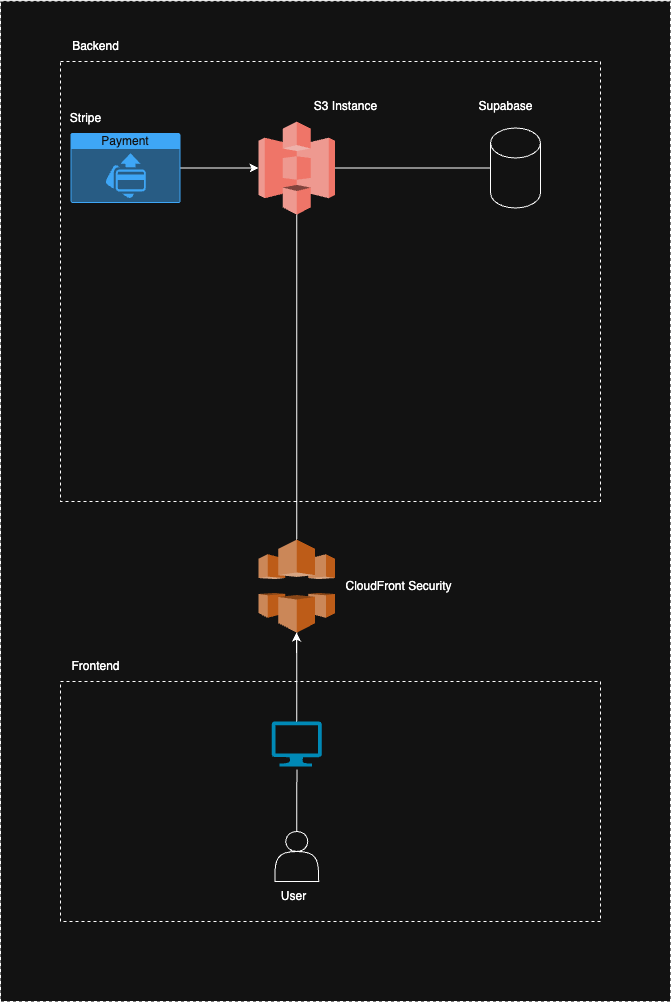

The diagram above was exported from draw.io. Its source (the exported page's mxGraphModel, read from the mxfile embedded in the PNG):
<mxGraphModel dx="1744" dy="1168" grid="1" gridSize="10" guides="1" tooltips="1" connect="1" arrows="1" fold="1" page="1" pageScale="1" pageWidth="827" pageHeight="1169" math="0" shadow="0">
  <root>
    <mxCell id="0" />
    <mxCell id="1" parent="0" />
    <mxCell id="9-YSfoZZMnzD2HSmR5He-11" value="" style="rounded=0;whiteSpace=wrap;html=1;dashed=1;" vertex="1" parent="1">
      <mxGeometry x="80" y="199.5" width="670" height="1000.5" as="geometry" />
    </mxCell>
    <mxCell id="9-YSfoZZMnzD2HSmR5He-8" value="" style="rounded=0;whiteSpace=wrap;html=1;dashed=1;" vertex="1" parent="1">
      <mxGeometry x="140" y="880" width="540" height="240" as="geometry" />
    </mxCell>
    <mxCell id="AZJyKDlQRqppggDeY1pI-16" value="" style="rounded=0;whiteSpace=wrap;html=1;dashed=1;" parent="1" vertex="1">
      <mxGeometry x="140" y="260" width="540" height="440" as="geometry" />
    </mxCell>
    <mxCell id="AZJyKDlQRqppggDeY1pI-1" value="" style="shape=actor;whiteSpace=wrap;html=1;" parent="1" vertex="1">
      <mxGeometry x="354.38" y="1030" width="43.75" height="50" as="geometry" />
    </mxCell>
    <mxCell id="9-YSfoZZMnzD2HSmR5He-3" style="edgeStyle=orthogonalEdgeStyle;rounded=0;orthogonalLoop=1;jettySize=auto;html=1;" edge="1" parent="1" source="AZJyKDlQRqppggDeY1pI-4">
      <mxGeometry relative="1" as="geometry">
        <mxPoint x="376" y="831" as="targetPoint" />
      </mxGeometry>
    </mxCell>
    <mxCell id="AZJyKDlQRqppggDeY1pI-4" value="" style="verticalLabelPosition=bottom;html=1;verticalAlign=top;align=center;strokeColor=none;fillColor=#00BEF2;shape=mxgraph.azure.computer;pointerEvents=1;" parent="1" vertex="1">
      <mxGeometry x="351.25" y="920" width="50" height="45" as="geometry" />
    </mxCell>
    <mxCell id="AZJyKDlQRqppggDeY1pI-5" style="edgeStyle=orthogonalEdgeStyle;rounded=0;orthogonalLoop=1;jettySize=auto;html=1;entryX=0.504;entryY=1.064;entryDx=0;entryDy=0;entryPerimeter=0;endArrow=none;startFill=0;" parent="1" source="AZJyKDlQRqppggDeY1pI-1" target="AZJyKDlQRqppggDeY1pI-4" edge="1">
      <mxGeometry relative="1" as="geometry" />
    </mxCell>
    <mxCell id="AZJyKDlQRqppggDeY1pI-10" value="" style="shape=cylinder3;whiteSpace=wrap;html=1;boundedLbl=1;backgroundOutline=1;size=15;" parent="1" vertex="1">
      <mxGeometry x="570" y="326.5" width="50" height="80" as="geometry" />
    </mxCell>
    <mxCell id="AZJyKDlQRqppggDeY1pI-11" style="edgeStyle=orthogonalEdgeStyle;rounded=0;orthogonalLoop=1;jettySize=auto;html=1;entryX=0;entryY=0.5;entryDx=0;entryDy=0;entryPerimeter=0;endArrow=none;startFill=0;" parent="1" source="9-YSfoZZMnzD2HSmR5He-1" target="AZJyKDlQRqppggDeY1pI-10" edge="1">
      <mxGeometry relative="1" as="geometry">
        <mxPoint x="415" y="370" as="sourcePoint" />
      </mxGeometry>
    </mxCell>
    <mxCell id="AZJyKDlQRqppggDeY1pI-12" value="Supabase" style="text;html=1;align=center;verticalAlign=middle;resizable=0;points=[];autosize=1;strokeColor=none;fillColor=none;" parent="1" vertex="1">
      <mxGeometry x="545" y="290" width="80" height="30" as="geometry" />
    </mxCell>
    <mxCell id="AZJyKDlQRqppggDeY1pI-13" value="S3 Instance" style="text;html=1;align=center;verticalAlign=middle;resizable=0;points=[];autosize=1;strokeColor=none;fillColor=none;" parent="1" vertex="1">
      <mxGeometry x="380" y="290" width="90" height="30" as="geometry" />
    </mxCell>
    <mxCell id="AZJyKDlQRqppggDeY1pI-15" value="User" style="text;html=1;align=center;verticalAlign=middle;resizable=0;points=[];autosize=1;strokeColor=none;fillColor=none;" parent="1" vertex="1">
      <mxGeometry x="348.13" y="1080" width="50" height="30" as="geometry" />
    </mxCell>
    <mxCell id="AZJyKDlQRqppggDeY1pI-17" value="Frontend" style="text;html=1;align=center;verticalAlign=middle;resizable=0;points=[];autosize=1;strokeColor=none;fillColor=none;" parent="1" vertex="1">
      <mxGeometry x="140" y="850" width="70" height="30" as="geometry" />
    </mxCell>
    <mxCell id="9-YSfoZZMnzD2HSmR5He-1" value="" style="outlineConnect=0;dashed=0;verticalLabelPosition=bottom;verticalAlign=top;align=center;html=1;shape=mxgraph.aws3.s3;fillColor=#E05243;gradientColor=none;" vertex="1" parent="1">
      <mxGeometry x="338" y="320" width="76.5" height="93" as="geometry" />
    </mxCell>
    <mxCell id="9-YSfoZZMnzD2HSmR5He-2" value="" style="outlineConnect=0;dashed=0;verticalLabelPosition=bottom;verticalAlign=top;align=center;html=1;shape=mxgraph.aws3.cloudfront;fillColor=#F58536;gradientColor=none;" vertex="1" parent="1">
      <mxGeometry x="338" y="738" width="76.5" height="93" as="geometry" />
    </mxCell>
    <mxCell id="9-YSfoZZMnzD2HSmR5He-4" value="CloudFront Security" style="text;html=1;align=center;verticalAlign=middle;resizable=0;points=[];autosize=1;strokeColor=none;fillColor=none;" vertex="1" parent="1">
      <mxGeometry x="413" y="769.5" width="130" height="30" as="geometry" />
    </mxCell>
    <mxCell id="9-YSfoZZMnzD2HSmR5He-13" style="edgeStyle=orthogonalEdgeStyle;rounded=0;orthogonalLoop=1;jettySize=auto;html=1;entryX=0;entryY=0.5;entryDx=0;entryDy=0;entryPerimeter=0;" edge="1" parent="1" source="9-YSfoZZMnzD2HSmR5He-5" target="9-YSfoZZMnzD2HSmR5He-1">
      <mxGeometry relative="1" as="geometry">
        <mxPoint x="339.5" y="602" as="targetPoint" />
      </mxGeometry>
    </mxCell>
    <mxCell id="9-YSfoZZMnzD2HSmR5He-5" value="Payment" style="html=1;whiteSpace=wrap;strokeColor=none;fillColor=#0079D6;labelPosition=center;verticalLabelPosition=middle;verticalAlign=top;align=center;fontSize=12;outlineConnect=0;spacingTop=-6;fontColor=#FFFFFF;sketch=0;shape=mxgraph.sitemap.payment;" vertex="1" parent="1">
      <mxGeometry x="150" y="331.5" width="110" height="70" as="geometry" />
    </mxCell>
    <mxCell id="9-YSfoZZMnzD2HSmR5He-6" value="Stripe" style="text;html=1;align=center;verticalAlign=middle;resizable=0;points=[];autosize=1;strokeColor=none;fillColor=none;" vertex="1" parent="1">
      <mxGeometry x="140" y="301.5" width="50" height="30" as="geometry" />
    </mxCell>
    <mxCell id="9-YSfoZZMnzD2HSmR5He-10" value="Backend" style="text;html=1;align=center;verticalAlign=middle;resizable=0;points=[];autosize=1;strokeColor=none;fillColor=none;" vertex="1" parent="1">
      <mxGeometry x="140" y="230" width="70" height="30" as="geometry" />
    </mxCell>
    <mxCell id="9-YSfoZZMnzD2HSmR5He-16" style="edgeStyle=orthogonalEdgeStyle;rounded=0;orthogonalLoop=1;jettySize=auto;html=1;endArrow=none;startFill=0;" edge="1" parent="1" source="9-YSfoZZMnzD2HSmR5He-2" target="9-YSfoZZMnzD2HSmR5He-1">
      <mxGeometry relative="1" as="geometry">
        <mxPoint x="376.25" y="560" as="sourcePoint" />
      </mxGeometry>
    </mxCell>
    <mxCell id="9-YSfoZZMnzD2HSmR5He-18" style="edgeStyle=orthogonalEdgeStyle;rounded=0;orthogonalLoop=1;jettySize=auto;html=1;entryX=0.5;entryY=1;entryDx=0;entryDy=0;entryPerimeter=0;endArrow=none;startFill=0;" edge="1" parent="1" source="AZJyKDlQRqppggDeY1pI-4" target="9-YSfoZZMnzD2HSmR5He-2">
      <mxGeometry relative="1" as="geometry" />
    </mxCell>
  </root>
</mxGraphModel>